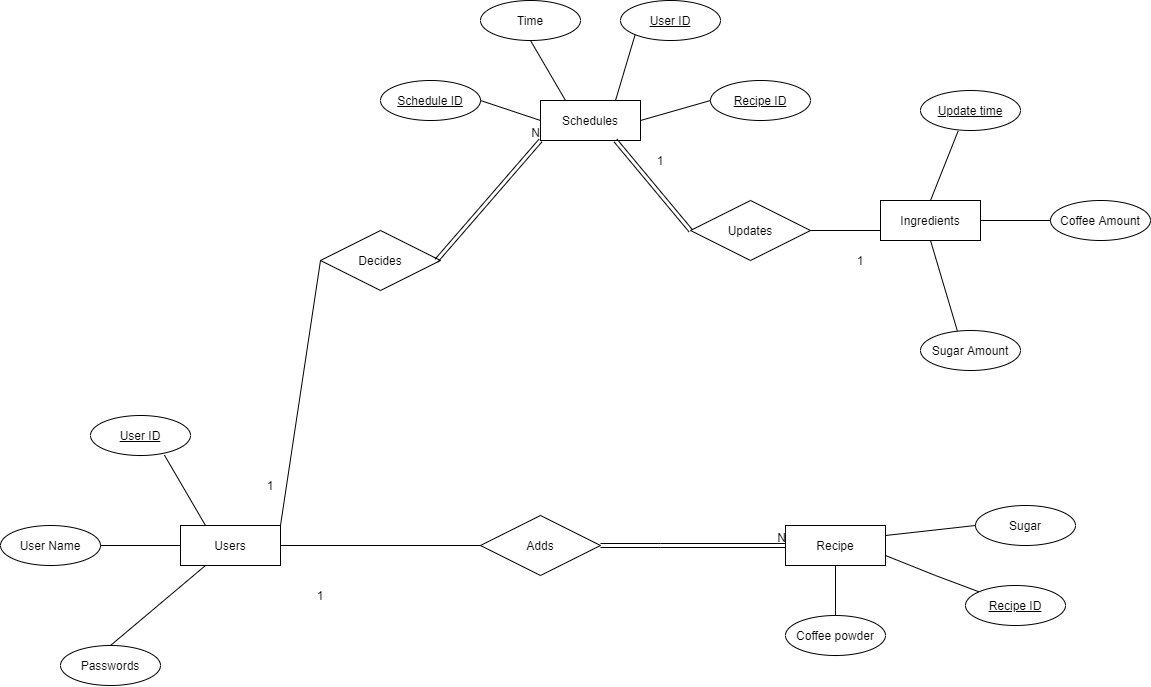

The diagram above was exported from draw.io. Its source (the exported page's mxGraphModel, read from the mxfile embedded in the PNG):
<mxGraphModel dx="1730" dy="912" grid="1" gridSize="10" guides="1" tooltips="1" connect="1" arrows="1" fold="1" page="1" pageScale="1" pageWidth="850" pageHeight="1100" math="0" shadow="0" extFonts="Permanent Marker^https://fonts.googleapis.com/css?family=Permanent+Marker">
  <root>
    <mxCell id="0" />
    <mxCell id="1" parent="0" />
    <mxCell id="8U8KSZyB_kCqXLYH77tu-1" value="Ingredients" style="whiteSpace=wrap;html=1;align=center;" vertex="1" parent="1">
      <mxGeometry x="910" y="220" width="100" height="40" as="geometry" />
    </mxCell>
    <mxCell id="8U8KSZyB_kCqXLYH77tu-2" value="Schedules" style="whiteSpace=wrap;html=1;align=center;" vertex="1" parent="1">
      <mxGeometry x="570" y="120" width="100" height="40" as="geometry" />
    </mxCell>
    <mxCell id="8U8KSZyB_kCqXLYH77tu-4" value="Recipe" style="whiteSpace=wrap;html=1;align=center;" vertex="1" parent="1">
      <mxGeometry x="815" y="545" width="100" height="40" as="geometry" />
    </mxCell>
    <mxCell id="8U8KSZyB_kCqXLYH77tu-5" value="Users" style="whiteSpace=wrap;html=1;align=center;" vertex="1" parent="1">
      <mxGeometry x="210" y="545" width="100" height="40" as="geometry" />
    </mxCell>
    <mxCell id="8U8KSZyB_kCqXLYH77tu-6" value="User Name" style="ellipse;whiteSpace=wrap;html=1;align=center;" vertex="1" parent="1">
      <mxGeometry x="30" y="545" width="100" height="40" as="geometry" />
    </mxCell>
    <mxCell id="8U8KSZyB_kCqXLYH77tu-7" value="Passwords" style="ellipse;whiteSpace=wrap;html=1;align=center;" vertex="1" parent="1">
      <mxGeometry x="90" y="665" width="100" height="40" as="geometry" />
    </mxCell>
    <mxCell id="8U8KSZyB_kCqXLYH77tu-12" value="" style="endArrow=none;html=1;rounded=0;exitX=0.739;exitY=0.989;exitDx=0;exitDy=0;exitPerimeter=0;entryX=0.25;entryY=0;entryDx=0;entryDy=0;" edge="1" parent="1" source="8U8KSZyB_kCqXLYH77tu-18" target="8U8KSZyB_kCqXLYH77tu-5">
      <mxGeometry relative="1" as="geometry">
        <mxPoint x="260" y="475" as="sourcePoint" />
        <mxPoint x="260" y="545" as="targetPoint" />
      </mxGeometry>
    </mxCell>
    <mxCell id="8U8KSZyB_kCqXLYH77tu-14" value="" style="endArrow=none;html=1;rounded=0;entryX=0;entryY=0.5;entryDx=0;entryDy=0;exitX=1;exitY=0.5;exitDx=0;exitDy=0;" edge="1" parent="1" source="8U8KSZyB_kCqXLYH77tu-6" target="8U8KSZyB_kCqXLYH77tu-5">
      <mxGeometry relative="1" as="geometry">
        <mxPoint x="180" y="495" as="sourcePoint" />
        <mxPoint x="210" y="595" as="targetPoint" />
      </mxGeometry>
    </mxCell>
    <mxCell id="8U8KSZyB_kCqXLYH77tu-15" value="" style="endArrow=none;html=1;rounded=0;entryX=0.25;entryY=1;entryDx=0;entryDy=0;exitX=0.5;exitY=0;exitDx=0;exitDy=0;" edge="1" parent="1" source="8U8KSZyB_kCqXLYH77tu-7" target="8U8KSZyB_kCqXLYH77tu-5">
      <mxGeometry relative="1" as="geometry">
        <mxPoint x="170" y="595" as="sourcePoint" />
        <mxPoint x="200" y="645" as="targetPoint" />
      </mxGeometry>
    </mxCell>
    <mxCell id="8U8KSZyB_kCqXLYH77tu-18" value="User ID" style="ellipse;whiteSpace=wrap;html=1;align=center;fontStyle=4;" vertex="1" parent="1">
      <mxGeometry x="120" y="435" width="100" height="40" as="geometry" />
    </mxCell>
    <mxCell id="8U8KSZyB_kCqXLYH77tu-19" value="Schedule ID" style="ellipse;whiteSpace=wrap;html=1;align=center;fontStyle=4;" vertex="1" parent="1">
      <mxGeometry x="410" y="100" width="100" height="40" as="geometry" />
    </mxCell>
    <mxCell id="8U8KSZyB_kCqXLYH77tu-21" value="Sugar" style="ellipse;whiteSpace=wrap;html=1;align=center;" vertex="1" parent="1">
      <mxGeometry x="1005" y="525" width="100" height="40" as="geometry" />
    </mxCell>
    <mxCell id="8U8KSZyB_kCqXLYH77tu-22" value="Coffee powder" style="ellipse;whiteSpace=wrap;html=1;align=center;" vertex="1" parent="1">
      <mxGeometry x="815" y="635" width="100" height="40" as="geometry" />
    </mxCell>
    <mxCell id="8U8KSZyB_kCqXLYH77tu-25" value="Time" style="ellipse;whiteSpace=wrap;html=1;align=center;" vertex="1" parent="1">
      <mxGeometry x="510" y="20" width="100" height="40" as="geometry" />
    </mxCell>
    <mxCell id="8U8KSZyB_kCqXLYH77tu-27" value="User ID" style="ellipse;whiteSpace=wrap;html=1;align=center;fontStyle=4;" vertex="1" parent="1">
      <mxGeometry x="650" y="20" width="100" height="40" as="geometry" />
    </mxCell>
    <mxCell id="8U8KSZyB_kCqXLYH77tu-29" value="" style="endArrow=none;html=1;rounded=0;entryX=0.5;entryY=1;entryDx=0;entryDy=0;exitX=0.5;exitY=0;exitDx=0;exitDy=0;" edge="1" parent="1" source="8U8KSZyB_kCqXLYH77tu-22" target="8U8KSZyB_kCqXLYH77tu-4">
      <mxGeometry relative="1" as="geometry">
        <mxPoint x="875" y="685" as="sourcePoint" />
        <mxPoint x="545" y="595" as="targetPoint" />
      </mxGeometry>
    </mxCell>
    <mxCell id="8U8KSZyB_kCqXLYH77tu-31" value="" style="endArrow=none;html=1;rounded=0;entryX=0;entryY=0.5;entryDx=0;entryDy=0;exitX=1;exitY=0.25;exitDx=0;exitDy=0;" edge="1" parent="1" source="8U8KSZyB_kCqXLYH77tu-4" target="8U8KSZyB_kCqXLYH77tu-21">
      <mxGeometry relative="1" as="geometry">
        <mxPoint x="385" y="595" as="sourcePoint" />
        <mxPoint x="545" y="595" as="targetPoint" />
      </mxGeometry>
    </mxCell>
    <mxCell id="8U8KSZyB_kCqXLYH77tu-34" value="" style="endArrow=none;html=1;rounded=0;entryX=0.5;entryY=1;entryDx=0;entryDy=0;exitX=0.25;exitY=0;exitDx=0;exitDy=0;" edge="1" parent="1" source="8U8KSZyB_kCqXLYH77tu-2" target="8U8KSZyB_kCqXLYH77tu-25">
      <mxGeometry relative="1" as="geometry">
        <mxPoint x="470" y="140" as="sourcePoint" />
        <mxPoint x="630" y="140" as="targetPoint" />
      </mxGeometry>
    </mxCell>
    <mxCell id="8U8KSZyB_kCqXLYH77tu-35" value="" style="endArrow=none;html=1;rounded=0;exitX=1;exitY=0.5;exitDx=0;exitDy=0;entryX=0;entryY=0.5;entryDx=0;entryDy=0;" edge="1" parent="1" source="8U8KSZyB_kCqXLYH77tu-19" target="8U8KSZyB_kCqXLYH77tu-2">
      <mxGeometry relative="1" as="geometry">
        <mxPoint x="470" y="140" as="sourcePoint" />
        <mxPoint x="630" y="140" as="targetPoint" />
      </mxGeometry>
    </mxCell>
    <mxCell id="8U8KSZyB_kCqXLYH77tu-36" value="" style="endArrow=none;html=1;rounded=0;entryX=0;entryY=1;entryDx=0;entryDy=0;exitX=0.75;exitY=0;exitDx=0;exitDy=0;" edge="1" parent="1" source="8U8KSZyB_kCqXLYH77tu-2" target="8U8KSZyB_kCqXLYH77tu-27">
      <mxGeometry relative="1" as="geometry">
        <mxPoint x="470" y="140" as="sourcePoint" />
        <mxPoint x="630" y="140" as="targetPoint" />
      </mxGeometry>
    </mxCell>
    <mxCell id="8U8KSZyB_kCqXLYH77tu-37" value="Recipe ID" style="ellipse;whiteSpace=wrap;html=1;align=center;fontStyle=4;" vertex="1" parent="1">
      <mxGeometry x="740" y="100" width="100" height="40" as="geometry" />
    </mxCell>
    <mxCell id="8U8KSZyB_kCqXLYH77tu-39" value="Sugar Amount" style="ellipse;whiteSpace=wrap;html=1;align=center;" vertex="1" parent="1">
      <mxGeometry x="950" y="350" width="100" height="40" as="geometry" />
    </mxCell>
    <mxCell id="8U8KSZyB_kCqXLYH77tu-40" value="Coffee Amount" style="ellipse;whiteSpace=wrap;html=1;align=center;" vertex="1" parent="1">
      <mxGeometry x="1080" y="220" width="100" height="40" as="geometry" />
    </mxCell>
    <mxCell id="8U8KSZyB_kCqXLYH77tu-41" value="Update time" style="ellipse;whiteSpace=wrap;html=1;align=center;fontStyle=4;" vertex="1" parent="1">
      <mxGeometry x="950" y="110" width="100" height="40" as="geometry" />
    </mxCell>
    <mxCell id="8U8KSZyB_kCqXLYH77tu-42" value="" style="endArrow=none;html=1;rounded=0;exitX=1;exitY=0.5;exitDx=0;exitDy=0;entryX=0;entryY=0.5;entryDx=0;entryDy=0;" edge="1" parent="1" source="8U8KSZyB_kCqXLYH77tu-1" target="8U8KSZyB_kCqXLYH77tu-40">
      <mxGeometry relative="1" as="geometry">
        <mxPoint x="880" y="430" as="sourcePoint" />
        <mxPoint x="1040" y="430" as="targetPoint" />
      </mxGeometry>
    </mxCell>
    <mxCell id="8U8KSZyB_kCqXLYH77tu-43" value="" style="endArrow=none;html=1;rounded=0;entryX=0.5;entryY=1;entryDx=0;entryDy=0;exitX=0.368;exitY=0.005;exitDx=0;exitDy=0;exitPerimeter=0;" edge="1" parent="1" source="8U8KSZyB_kCqXLYH77tu-39" target="8U8KSZyB_kCqXLYH77tu-1">
      <mxGeometry relative="1" as="geometry">
        <mxPoint x="920" y="510" as="sourcePoint" />
        <mxPoint x="1080" y="510" as="targetPoint" />
      </mxGeometry>
    </mxCell>
    <mxCell id="8U8KSZyB_kCqXLYH77tu-45" value="Decides" style="shape=rhombus;perimeter=rhombusPerimeter;whiteSpace=wrap;html=1;align=center;" vertex="1" parent="1">
      <mxGeometry x="350" y="250" width="120" height="60" as="geometry" />
    </mxCell>
    <mxCell id="8U8KSZyB_kCqXLYH77tu-46" value="" style="endArrow=none;html=1;rounded=0;exitX=1;exitY=0;exitDx=0;exitDy=0;entryX=0;entryY=0.5;entryDx=0;entryDy=0;" edge="1" parent="1" source="8U8KSZyB_kCqXLYH77tu-5" target="8U8KSZyB_kCqXLYH77tu-45">
      <mxGeometry relative="1" as="geometry">
        <mxPoint x="620" y="290" as="sourcePoint" />
        <mxPoint x="780" y="290" as="targetPoint" />
      </mxGeometry>
    </mxCell>
    <mxCell id="8U8KSZyB_kCqXLYH77tu-49" value="1" style="text;html=1;strokeColor=none;fillColor=none;align=center;verticalAlign=middle;whiteSpace=wrap;rounded=0;" vertex="1" parent="1">
      <mxGeometry x="280" y="495" width="40" height="20" as="geometry" />
    </mxCell>
    <mxCell id="8U8KSZyB_kCqXLYH77tu-56" value="" style="shape=link;html=1;rounded=0;entryX=0;entryY=1;entryDx=0;entryDy=0;exitX=0.967;exitY=0.5;exitDx=0;exitDy=0;exitPerimeter=0;" edge="1" parent="1" source="8U8KSZyB_kCqXLYH77tu-45" target="8U8KSZyB_kCqXLYH77tu-2">
      <mxGeometry relative="1" as="geometry">
        <mxPoint x="450" y="220" as="sourcePoint" />
        <mxPoint x="610" y="220" as="targetPoint" />
      </mxGeometry>
    </mxCell>
    <mxCell id="8U8KSZyB_kCqXLYH77tu-57" value="N" style="resizable=0;html=1;align=right;verticalAlign=bottom;" connectable="0" vertex="1" parent="8U8KSZyB_kCqXLYH77tu-56">
      <mxGeometry x="1" relative="1" as="geometry" />
    </mxCell>
    <mxCell id="8U8KSZyB_kCqXLYH77tu-58" value="Recipe ID" style="ellipse;whiteSpace=wrap;html=1;align=center;fontStyle=4;" vertex="1" parent="1">
      <mxGeometry x="995" y="605" width="100" height="40" as="geometry" />
    </mxCell>
    <mxCell id="8U8KSZyB_kCqXLYH77tu-60" value="" style="endArrow=none;html=1;rounded=0;entryX=1;entryY=0.75;entryDx=0;entryDy=0;" edge="1" parent="1" source="8U8KSZyB_kCqXLYH77tu-58" target="8U8KSZyB_kCqXLYH77tu-4">
      <mxGeometry relative="1" as="geometry">
        <mxPoint x="605" y="625" as="sourcePoint" />
        <mxPoint x="765" y="625" as="targetPoint" />
        <Array as="points">
          <mxPoint x="965" y="595" />
        </Array>
      </mxGeometry>
    </mxCell>
    <mxCell id="8U8KSZyB_kCqXLYH77tu-61" value="Adds" style="shape=rhombus;perimeter=rhombusPerimeter;whiteSpace=wrap;html=1;align=center;" vertex="1" parent="1">
      <mxGeometry x="510" y="535" width="120" height="60" as="geometry" />
    </mxCell>
    <mxCell id="8U8KSZyB_kCqXLYH77tu-62" value="" style="endArrow=none;html=1;rounded=0;exitX=1;exitY=0.5;exitDx=0;exitDy=0;entryX=0;entryY=0.5;entryDx=0;entryDy=0;" edge="1" parent="1" source="8U8KSZyB_kCqXLYH77tu-5" target="8U8KSZyB_kCqXLYH77tu-61">
      <mxGeometry relative="1" as="geometry">
        <mxPoint x="650" y="465" as="sourcePoint" />
        <mxPoint x="810" y="465" as="targetPoint" />
      </mxGeometry>
    </mxCell>
    <mxCell id="8U8KSZyB_kCqXLYH77tu-63" value="" style="shape=link;html=1;rounded=0;exitX=1;exitY=0.5;exitDx=0;exitDy=0;entryX=0;entryY=0.5;entryDx=0;entryDy=0;" edge="1" parent="1" source="8U8KSZyB_kCqXLYH77tu-61" target="8U8KSZyB_kCqXLYH77tu-4">
      <mxGeometry relative="1" as="geometry">
        <mxPoint x="650" y="465" as="sourcePoint" />
        <mxPoint x="810" y="465" as="targetPoint" />
        <Array as="points">
          <mxPoint x="690" y="565" />
        </Array>
      </mxGeometry>
    </mxCell>
    <mxCell id="8U8KSZyB_kCqXLYH77tu-64" value="N" style="resizable=0;html=1;align=right;verticalAlign=bottom;" connectable="0" vertex="1" parent="8U8KSZyB_kCqXLYH77tu-63">
      <mxGeometry x="1" relative="1" as="geometry" />
    </mxCell>
    <mxCell id="8U8KSZyB_kCqXLYH77tu-65" value="Updates" style="shape=rhombus;perimeter=rhombusPerimeter;whiteSpace=wrap;html=1;align=center;" vertex="1" parent="1">
      <mxGeometry x="720" y="220" width="120" height="60" as="geometry" />
    </mxCell>
    <mxCell id="8U8KSZyB_kCqXLYH77tu-69" value="1" style="text;html=1;strokeColor=none;fillColor=none;align=center;verticalAlign=middle;whiteSpace=wrap;rounded=0;" vertex="1" parent="1">
      <mxGeometry x="330" y="605" width="40" height="20" as="geometry" />
    </mxCell>
    <mxCell id="8U8KSZyB_kCqXLYH77tu-71" value="" style="endArrow=none;html=1;rounded=0;exitX=1;exitY=0.5;exitDx=0;exitDy=0;entryX=0;entryY=0.75;entryDx=0;entryDy=0;" edge="1" parent="1" source="8U8KSZyB_kCqXLYH77tu-65" target="8U8KSZyB_kCqXLYH77tu-1">
      <mxGeometry relative="1" as="geometry">
        <mxPoint x="570" y="300" as="sourcePoint" />
        <mxPoint x="730" y="300" as="targetPoint" />
      </mxGeometry>
    </mxCell>
    <mxCell id="8U8KSZyB_kCqXLYH77tu-72" value="" style="shape=link;html=1;rounded=0;exitX=0.75;exitY=1;exitDx=0;exitDy=0;" edge="1" parent="1" source="8U8KSZyB_kCqXLYH77tu-2">
      <mxGeometry relative="1" as="geometry">
        <mxPoint x="570" y="300" as="sourcePoint" />
        <mxPoint x="720" y="250" as="targetPoint" />
      </mxGeometry>
    </mxCell>
    <mxCell id="8U8KSZyB_kCqXLYH77tu-74" value="1" style="text;html=1;strokeColor=none;fillColor=none;align=center;verticalAlign=middle;whiteSpace=wrap;rounded=0;" vertex="1" parent="1">
      <mxGeometry x="670" y="170" width="40" height="20" as="geometry" />
    </mxCell>
    <mxCell id="8U8KSZyB_kCqXLYH77tu-75" value="1" style="text;html=1;strokeColor=none;fillColor=none;align=center;verticalAlign=middle;whiteSpace=wrap;rounded=0;" vertex="1" parent="1">
      <mxGeometry x="870" y="270" width="40" height="20" as="geometry" />
    </mxCell>
    <mxCell id="8U8KSZyB_kCqXLYH77tu-77" value="" style="endArrow=none;html=1;rounded=0;entryX=0.376;entryY=1.015;entryDx=0;entryDy=0;exitX=0.5;exitY=0;exitDx=0;exitDy=0;entryPerimeter=0;" edge="1" parent="1" source="8U8KSZyB_kCqXLYH77tu-1" target="8U8KSZyB_kCqXLYH77tu-41">
      <mxGeometry relative="1" as="geometry">
        <mxPoint x="870" y="430" as="sourcePoint" />
        <mxPoint x="1030" y="430" as="targetPoint" />
      </mxGeometry>
    </mxCell>
    <mxCell id="8U8KSZyB_kCqXLYH77tu-79" value="" style="endArrow=none;html=1;rounded=0;exitX=1;exitY=0.5;exitDx=0;exitDy=0;entryX=0;entryY=0.5;entryDx=0;entryDy=0;" edge="1" parent="1" source="8U8KSZyB_kCqXLYH77tu-2" target="8U8KSZyB_kCqXLYH77tu-37">
      <mxGeometry relative="1" as="geometry">
        <mxPoint x="600" y="210" as="sourcePoint" />
        <mxPoint x="760" y="210" as="targetPoint" />
      </mxGeometry>
    </mxCell>
  </root>
</mxGraphModel>